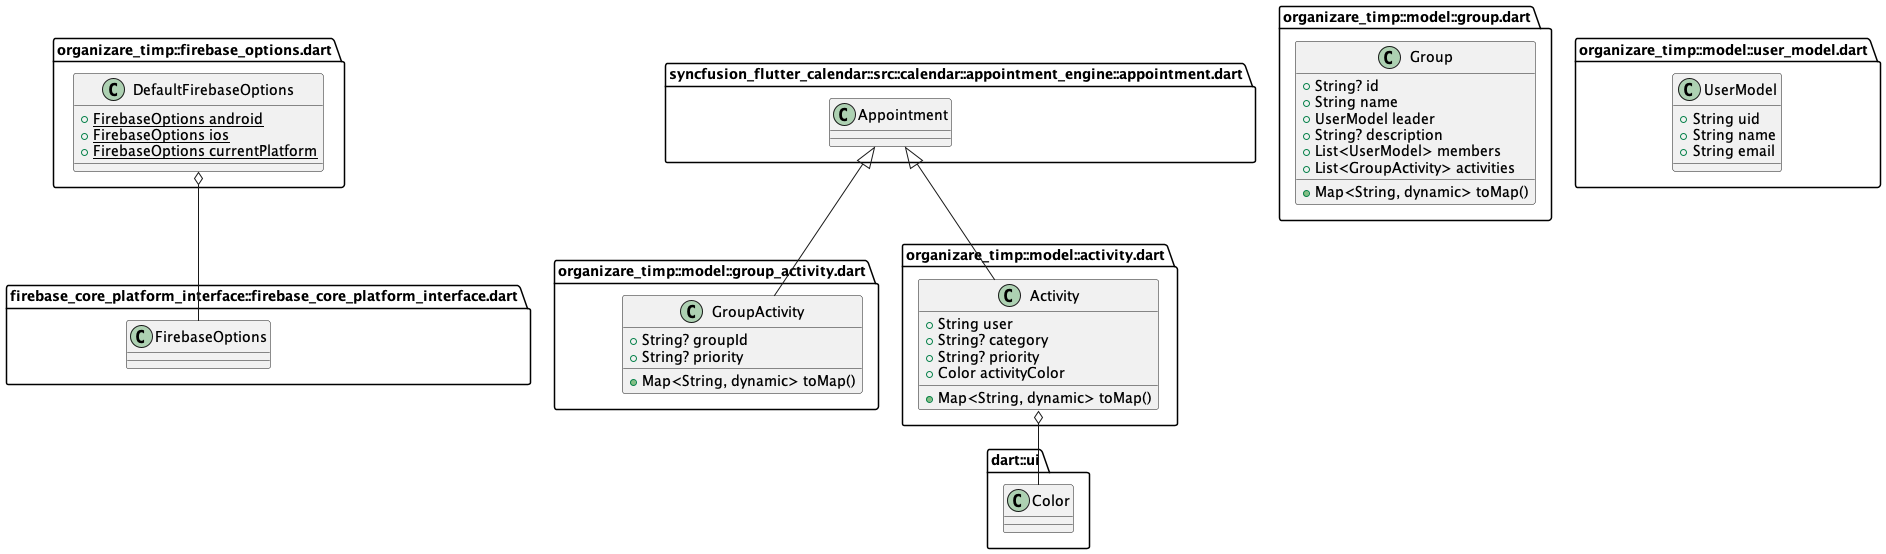

The diagram above was rendered by PlantUML. Its source (embedded in the PNG):
@startuml classDiagram
set namespaceSeparator ::

class "organizare_timp::firebase_options.dart::DefaultFirebaseOptions" {
  {static} +FirebaseOptions android
  {static} +FirebaseOptions ios
  {static} +FirebaseOptions currentPlatform
}

"organizare_timp::firebase_options.dart::DefaultFirebaseOptions" o-- "firebase_core_platform_interface::firebase_core_platform_interface.dart::FirebaseOptions"


class "organizare_timp::model::group_activity.dart::GroupActivity" {
  +String? groupId
  +String? priority
  +Map<String, dynamic> toMap()
}

"syncfusion_flutter_calendar::src::calendar::appointment_engine::appointment.dart::Appointment" <|-- "organizare_timp::model::group_activity.dart::GroupActivity"

class "organizare_timp::model::group.dart::Group" {
  +String? id
  +String name
  +UserModel leader
  +String? description
  +List<UserModel> members
  +List<GroupActivity> activities
  +Map<String, dynamic> toMap()
}

class "organizare_timp::model::activity.dart::Activity" {
  +String user
  +String? category
  +String? priority
  +Color activityColor
  +Map<String, dynamic> toMap()
}

"organizare_timp::model::activity.dart::Activity" o-- "dart::ui::Color"
"syncfusion_flutter_calendar::src::calendar::appointment_engine::appointment.dart::Appointment" <|-- "organizare_timp::model::activity.dart::Activity"

class "organizare_timp::model::user_model.dart::UserModel" {
  +String uid
  +String name
  +String email
}




@enduml